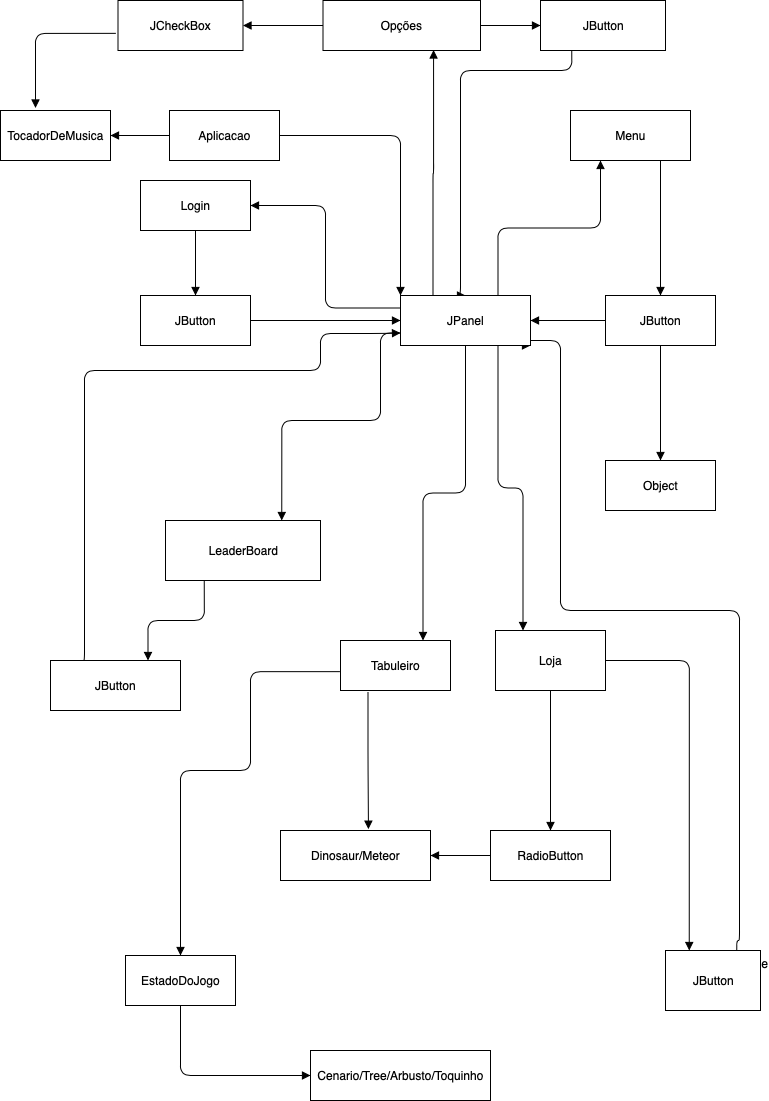

The diagram above was exported from draw.io. Its source (the exported page's mxGraphModel, read from the mxfile embedded in the PNG):
<mxGraphModel dx="678" dy="478" grid="1" gridSize="10" guides="1" tooltips="1" connect="1" arrows="1" fold="1" page="1" pageScale="1" pageWidth="827" pageHeight="1169" math="0" shadow="0">
  <root>
    <mxCell id="WIyWlLk6GJQsqaUBKTNV-0" />
    <mxCell id="WIyWlLk6GJQsqaUBKTNV-1" parent="WIyWlLk6GJQsqaUBKTNV-0" />
    <mxCell id="27EK5_90sogsvwf8IF-7-171" value="JCheckBox" style="html=1;fontSize=12;" vertex="1" parent="WIyWlLk6GJQsqaUBKTNV-1">
      <mxGeometry x="157.5" y="10" width="125" height="50" as="geometry" />
    </mxCell>
    <mxCell id="27EK5_90sogsvwf8IF-7-174" value="" style="endArrow=block;endFill=1;html=1;edgeStyle=orthogonalEdgeStyle;align=left;verticalAlign=top;fontSize=12;exitX=-0.017;exitY=0.657;exitDx=0;exitDy=0;exitPerimeter=0;entryX=0.5;entryY=0;entryDx=0;entryDy=0;" edge="1" parent="WIyWlLk6GJQsqaUBKTNV-1" source="27EK5_90sogsvwf8IF-7-171">
      <mxGeometry x="-1" relative="1" as="geometry">
        <mxPoint x="70" y="70" as="sourcePoint" />
        <mxPoint x="75" y="117.5" as="targetPoint" />
      </mxGeometry>
    </mxCell>
    <mxCell id="27EK5_90sogsvwf8IF-7-176" value="name" style="endArrow=block;endFill=1;html=1;edgeStyle=orthogonalEdgeStyle;align=left;verticalAlign=top;fontSize=12;exitX=0;exitY=0.5;exitDx=0;exitDy=0;entryX=1;entryY=0.5;entryDx=0;entryDy=0;" edge="1" parent="WIyWlLk6GJQsqaUBKTNV-1" source="27EK5_90sogsvwf8IF-7-191" target="27EK5_90sogsvwf8IF-7-171">
      <mxGeometry x="-1" relative="1" as="geometry">
        <mxPoint x="374.56500000000005" y="37.01999999999998" as="sourcePoint" />
        <mxPoint x="400" y="90" as="targetPoint" />
      </mxGeometry>
    </mxCell>
    <mxCell id="27EK5_90sogsvwf8IF-7-177" value="1" style="edgeLabel;resizable=0;html=1;align=left;verticalAlign=bottom;" connectable="0" vertex="1" parent="27EK5_90sogsvwf8IF-7-176">
      <mxGeometry x="-1" relative="1" as="geometry" />
    </mxCell>
    <mxCell id="27EK5_90sogsvwf8IF-7-178" value="TocadorDeMusica" style="html=1;fontSize=12;" vertex="1" parent="WIyWlLk6GJQsqaUBKTNV-1">
      <mxGeometry x="40" y="120" width="110" height="50" as="geometry" />
    </mxCell>
    <mxCell id="27EK5_90sogsvwf8IF-7-180" value="name" style="endArrow=block;endFill=1;html=1;edgeStyle=orthogonalEdgeStyle;align=left;verticalAlign=top;fontSize=12;entryX=1;entryY=0.5;entryDx=0;entryDy=0;exitX=0;exitY=0.5;exitDx=0;exitDy=0;" edge="1" parent="WIyWlLk6GJQsqaUBKTNV-1" target="27EK5_90sogsvwf8IF-7-178">
      <mxGeometry x="-1" relative="1" as="geometry">
        <mxPoint x="208.9999999999999" y="145" as="sourcePoint" />
        <mxPoint x="200" y="190" as="targetPoint" />
      </mxGeometry>
    </mxCell>
    <mxCell id="27EK5_90sogsvwf8IF-7-181" value="1" style="edgeLabel;resizable=0;html=1;align=left;verticalAlign=bottom;" connectable="0" vertex="1" parent="27EK5_90sogsvwf8IF-7-180">
      <mxGeometry x="-1" relative="1" as="geometry" />
    </mxCell>
    <mxCell id="27EK5_90sogsvwf8IF-7-186" value="Aplicacao" style="html=1;fontSize=12;" vertex="1" parent="WIyWlLk6GJQsqaUBKTNV-1">
      <mxGeometry x="209" y="120" width="110" height="50" as="geometry" />
    </mxCell>
    <mxCell id="27EK5_90sogsvwf8IF-7-187" value="" style="endArrow=block;endFill=1;html=1;edgeStyle=orthogonalEdgeStyle;align=left;verticalAlign=top;fontSize=12;entryX=0;entryY=0;entryDx=0;entryDy=0;exitX=1;exitY=0.5;exitDx=0;exitDy=0;" edge="1" parent="WIyWlLk6GJQsqaUBKTNV-1" source="27EK5_90sogsvwf8IF-7-186" target="27EK5_90sogsvwf8IF-7-240">
      <mxGeometry x="-1" relative="1" as="geometry">
        <mxPoint x="230" y="190" as="sourcePoint" />
        <mxPoint x="439.5" y="298.67999999999995" as="targetPoint" />
      </mxGeometry>
    </mxCell>
    <mxCell id="27EK5_90sogsvwf8IF-7-189" value="" style="endArrow=block;endFill=1;html=1;edgeStyle=orthogonalEdgeStyle;align=left;verticalAlign=top;fontSize=12;entryX=0.702;entryY=0.99;entryDx=0;entryDy=0;entryPerimeter=0;exitX=0.25;exitY=0;exitDx=0;exitDy=0;" edge="1" parent="WIyWlLk6GJQsqaUBKTNV-1" source="27EK5_90sogsvwf8IF-7-240" target="27EK5_90sogsvwf8IF-7-191">
      <mxGeometry x="-1" relative="1" as="geometry">
        <mxPoint x="471.1399999999999" y="300" as="sourcePoint" />
        <mxPoint x="471.135" y="59.51999999999998" as="targetPoint" />
      </mxGeometry>
    </mxCell>
    <mxCell id="27EK5_90sogsvwf8IF-7-191" value="Opções" style="html=1;fontSize=12;" vertex="1" parent="WIyWlLk6GJQsqaUBKTNV-1">
      <mxGeometry x="362.5" y="10" width="157.5" height="50" as="geometry" />
    </mxCell>
    <mxCell id="27EK5_90sogsvwf8IF-7-192" value="" style="endArrow=block;endFill=1;html=1;edgeStyle=orthogonalEdgeStyle;align=left;verticalAlign=top;fontSize=12;entryX=0;entryY=0.5;entryDx=0;entryDy=0;exitX=1;exitY=0.5;exitDx=0;exitDy=0;" edge="1" parent="WIyWlLk6GJQsqaUBKTNV-1" source="27EK5_90sogsvwf8IF-7-191" target="27EK5_90sogsvwf8IF-7-194">
      <mxGeometry x="-1" relative="1" as="geometry">
        <mxPoint x="490" y="110" as="sourcePoint" />
        <mxPoint x="580" y="30.000000000000057" as="targetPoint" />
        <Array as="points" />
      </mxGeometry>
    </mxCell>
    <mxCell id="27EK5_90sogsvwf8IF-7-194" value="JButton" style="html=1;fontSize=12;" vertex="1" parent="WIyWlLk6GJQsqaUBKTNV-1">
      <mxGeometry x="580" y="10" width="125" height="50" as="geometry" />
    </mxCell>
    <mxCell id="27EK5_90sogsvwf8IF-7-195" value="" style="endArrow=block;endFill=1;html=1;edgeStyle=orthogonalEdgeStyle;align=left;verticalAlign=top;fontSize=12;exitX=0.25;exitY=1;exitDx=0;exitDy=0;entryX=0.5;entryY=0;entryDx=0;entryDy=0;" edge="1" parent="WIyWlLk6GJQsqaUBKTNV-1" source="27EK5_90sogsvwf8IF-7-194" target="27EK5_90sogsvwf8IF-7-240">
      <mxGeometry x="-1" relative="1" as="geometry">
        <mxPoint x="520" y="100" as="sourcePoint" />
        <mxPoint x="497.8799999999999" y="297.8399999999999" as="targetPoint" />
        <Array as="points">
          <mxPoint x="611" y="80" />
          <mxPoint x="500" y="80" />
          <mxPoint x="500" y="305" />
        </Array>
      </mxGeometry>
    </mxCell>
    <mxCell id="27EK5_90sogsvwf8IF-7-197" value="" style="endArrow=block;endFill=1;html=1;edgeStyle=orthogonalEdgeStyle;align=left;verticalAlign=top;fontSize=12;exitX=0.5;exitY=1;exitDx=0;exitDy=0;entryX=0.5;entryY=0;entryDx=0;entryDy=0;" edge="1" parent="WIyWlLk6GJQsqaUBKTNV-1" source="27EK5_90sogsvwf8IF-7-201" target="27EK5_90sogsvwf8IF-7-237">
      <mxGeometry x="-1" relative="1" as="geometry">
        <mxPoint x="230" y="280" as="sourcePoint" />
        <mxPoint x="235" y="300" as="targetPoint" />
      </mxGeometry>
    </mxCell>
    <mxCell id="27EK5_90sogsvwf8IF-7-198" value="1" style="edgeLabel;resizable=0;html=1;align=left;verticalAlign=bottom;" connectable="0" vertex="1" parent="27EK5_90sogsvwf8IF-7-197">
      <mxGeometry x="-1" relative="1" as="geometry" />
    </mxCell>
    <mxCell id="27EK5_90sogsvwf8IF-7-199" value="" style="endArrow=block;endFill=1;html=1;edgeStyle=orthogonalEdgeStyle;align=left;verticalAlign=top;fontSize=12;entryX=1;entryY=0.5;entryDx=0;entryDy=0;exitX=0;exitY=0.25;exitDx=0;exitDy=0;" edge="1" parent="WIyWlLk6GJQsqaUBKTNV-1" source="27EK5_90sogsvwf8IF-7-240" target="27EK5_90sogsvwf8IF-7-201">
      <mxGeometry x="-1" relative="1" as="geometry">
        <mxPoint x="415" y="315" as="sourcePoint" />
        <mxPoint x="300" y="250" as="targetPoint" />
      </mxGeometry>
    </mxCell>
    <mxCell id="27EK5_90sogsvwf8IF-7-201" value="Login" style="html=1;fontSize=12;" vertex="1" parent="WIyWlLk6GJQsqaUBKTNV-1">
      <mxGeometry x="180" y="190" width="110" height="50" as="geometry" />
    </mxCell>
    <mxCell id="27EK5_90sogsvwf8IF-7-202" value="name" style="endArrow=block;endFill=1;html=1;edgeStyle=orthogonalEdgeStyle;align=left;verticalAlign=top;fontSize=12;exitX=0;exitY=0.5;exitDx=0;exitDy=0;entryX=1;entryY=0.5;entryDx=0;entryDy=0;" edge="1" parent="WIyWlLk6GJQsqaUBKTNV-1" source="27EK5_90sogsvwf8IF-7-238" target="27EK5_90sogsvwf8IF-7-240">
      <mxGeometry x="-1" relative="1" as="geometry">
        <mxPoint x="630" y="330" as="sourcePoint" />
        <mxPoint x="555" y="330" as="targetPoint" />
      </mxGeometry>
    </mxCell>
    <mxCell id="27EK5_90sogsvwf8IF-7-203" value="1" style="edgeLabel;resizable=0;html=1;align=left;verticalAlign=bottom;" connectable="0" vertex="1" parent="27EK5_90sogsvwf8IF-7-202">
      <mxGeometry x="-1" relative="1" as="geometry" />
    </mxCell>
    <mxCell id="27EK5_90sogsvwf8IF-7-204" value="" style="endArrow=block;endFill=1;html=1;edgeStyle=orthogonalEdgeStyle;align=left;verticalAlign=top;fontSize=12;exitX=0.5;exitY=1;exitDx=0;exitDy=0;entryX=0.5;entryY=0;entryDx=0;entryDy=0;" edge="1" parent="WIyWlLk6GJQsqaUBKTNV-1" source="27EK5_90sogsvwf8IF-7-238" target="27EK5_90sogsvwf8IF-7-239">
      <mxGeometry x="-1" relative="1" as="geometry">
        <mxPoint x="700" y="365" as="sourcePoint" />
        <mxPoint x="700" y="457.5" as="targetPoint" />
      </mxGeometry>
    </mxCell>
    <mxCell id="27EK5_90sogsvwf8IF-7-205" value="1" style="edgeLabel;resizable=0;html=1;align=left;verticalAlign=bottom;" connectable="0" vertex="1" parent="27EK5_90sogsvwf8IF-7-204">
      <mxGeometry x="-1" relative="1" as="geometry" />
    </mxCell>
    <mxCell id="27EK5_90sogsvwf8IF-7-206" value="" style="endArrow=block;endFill=1;html=1;edgeStyle=orthogonalEdgeStyle;align=left;verticalAlign=top;fontSize=12;exitX=0.75;exitY=1;exitDx=0;exitDy=0;entryX=0.5;entryY=0;entryDx=0;entryDy=0;" edge="1" parent="WIyWlLk6GJQsqaUBKTNV-1" source="27EK5_90sogsvwf8IF-7-236" target="27EK5_90sogsvwf8IF-7-238">
      <mxGeometry x="-1" relative="1" as="geometry">
        <mxPoint x="700" y="200" as="sourcePoint" />
        <mxPoint x="700" y="295" as="targetPoint" />
      </mxGeometry>
    </mxCell>
    <mxCell id="27EK5_90sogsvwf8IF-7-207" value="1" style="edgeLabel;resizable=0;html=1;align=left;verticalAlign=bottom;" connectable="0" vertex="1" parent="27EK5_90sogsvwf8IF-7-206">
      <mxGeometry x="-1" relative="1" as="geometry" />
    </mxCell>
    <mxCell id="27EK5_90sogsvwf8IF-7-208" value="name" style="endArrow=block;endFill=1;html=1;edgeStyle=orthogonalEdgeStyle;align=left;verticalAlign=top;fontSize=12;exitX=0.75;exitY=0;exitDx=0;exitDy=0;entryX=0.25;entryY=1;entryDx=0;entryDy=0;" edge="1" parent="WIyWlLk6GJQsqaUBKTNV-1" source="27EK5_90sogsvwf8IF-7-240" target="27EK5_90sogsvwf8IF-7-236">
      <mxGeometry x="-1" relative="1" as="geometry">
        <mxPoint x="520" y="300" as="sourcePoint" />
        <mxPoint x="630" y="170" as="targetPoint" />
      </mxGeometry>
    </mxCell>
    <mxCell id="27EK5_90sogsvwf8IF-7-210" value="name" style="endArrow=block;endFill=1;html=1;edgeStyle=orthogonalEdgeStyle;align=left;verticalAlign=top;fontSize=12;exitX=0.75;exitY=0;exitDx=0;exitDy=0;entryX=1;entryY=1;entryDx=0;entryDy=0;" edge="1" parent="WIyWlLk6GJQsqaUBKTNV-1" source="27EK5_90sogsvwf8IF-7-245" target="27EK5_90sogsvwf8IF-7-240">
      <mxGeometry x="-1" relative="1" as="geometry">
        <mxPoint x="778.75" y="940" as="sourcePoint" />
        <mxPoint x="555" y="350" as="targetPoint" />
        <Array as="points">
          <mxPoint x="779" y="950" />
          <mxPoint x="779" y="620" />
          <mxPoint x="600" y="620" />
          <mxPoint x="600" y="350" />
          <mxPoint x="550" y="350" />
        </Array>
      </mxGeometry>
    </mxCell>
    <mxCell id="27EK5_90sogsvwf8IF-7-212" value="" style="endArrow=block;endFill=1;html=1;edgeStyle=orthogonalEdgeStyle;align=left;verticalAlign=top;fontSize=12;exitX=0.75;exitY=1;exitDx=0;exitDy=0;entryX=0.25;entryY=0;entryDx=0;entryDy=0;" edge="1" parent="WIyWlLk6GJQsqaUBKTNV-1" source="27EK5_90sogsvwf8IF-7-240" target="27EK5_90sogsvwf8IF-7-249">
      <mxGeometry x="-1" relative="1" as="geometry">
        <mxPoint x="520" y="360" as="sourcePoint" />
        <mxPoint x="555" y="640" as="targetPoint" />
      </mxGeometry>
    </mxCell>
    <mxCell id="27EK5_90sogsvwf8IF-7-213" value="1" style="edgeLabel;resizable=0;html=1;align=left;verticalAlign=bottom;" connectable="0" vertex="1" parent="27EK5_90sogsvwf8IF-7-212">
      <mxGeometry x="-1" relative="1" as="geometry" />
    </mxCell>
    <mxCell id="27EK5_90sogsvwf8IF-7-214" value="" style="endArrow=block;endFill=1;html=1;edgeStyle=orthogonalEdgeStyle;align=left;verticalAlign=top;fontSize=12;exitX=0.5;exitY=1;exitDx=0;exitDy=0;entryX=0.75;entryY=0;entryDx=0;entryDy=0;" edge="1" parent="WIyWlLk6GJQsqaUBKTNV-1" source="27EK5_90sogsvwf8IF-7-240" target="27EK5_90sogsvwf8IF-7-250">
      <mxGeometry x="-1" relative="1" as="geometry">
        <mxPoint x="477.8599999999999" y="361.1399999999999" as="sourcePoint" />
        <mxPoint x="473.615" y="635.325" as="targetPoint" />
      </mxGeometry>
    </mxCell>
    <mxCell id="27EK5_90sogsvwf8IF-7-215" value="1" style="edgeLabel;resizable=0;html=1;align=left;verticalAlign=bottom;" connectable="0" vertex="1" parent="27EK5_90sogsvwf8IF-7-214">
      <mxGeometry x="-1" relative="1" as="geometry" />
    </mxCell>
    <mxCell id="27EK5_90sogsvwf8IF-7-216" value="" style="endArrow=block;endFill=1;html=1;edgeStyle=orthogonalEdgeStyle;align=left;verticalAlign=top;fontSize=12;exitX=0;exitY=0.75;exitDx=0;exitDy=0;entryX=0.75;entryY=0;entryDx=0;entryDy=0;" edge="1" parent="WIyWlLk6GJQsqaUBKTNV-1" source="27EK5_90sogsvwf8IF-7-240" target="27EK5_90sogsvwf8IF-7-243">
      <mxGeometry x="-1" relative="1" as="geometry">
        <mxPoint x="445.3799999999999" y="359.52" as="sourcePoint" />
        <mxPoint x="305" y="525" as="targetPoint" />
        <Array as="points">
          <mxPoint x="420" y="430" />
          <mxPoint x="321" y="430" />
        </Array>
      </mxGeometry>
    </mxCell>
    <mxCell id="27EK5_90sogsvwf8IF-7-217" value="1" style="edgeLabel;resizable=0;html=1;align=left;verticalAlign=bottom;" connectable="0" vertex="1" parent="27EK5_90sogsvwf8IF-7-216">
      <mxGeometry x="-1" relative="1" as="geometry" />
    </mxCell>
    <mxCell id="27EK5_90sogsvwf8IF-7-218" value="" style="endArrow=block;endFill=1;html=1;edgeStyle=orthogonalEdgeStyle;align=left;verticalAlign=top;fontSize=12;exitX=1;exitY=0.5;exitDx=0;exitDy=0;entryX=0;entryY=0.5;entryDx=0;entryDy=0;" edge="1" parent="WIyWlLk6GJQsqaUBKTNV-1" source="27EK5_90sogsvwf8IF-7-237" target="27EK5_90sogsvwf8IF-7-240">
      <mxGeometry x="-1" relative="1" as="geometry">
        <mxPoint x="305" y="330" as="sourcePoint" />
        <mxPoint x="415" y="330" as="targetPoint" />
      </mxGeometry>
    </mxCell>
    <mxCell id="27EK5_90sogsvwf8IF-7-220" value="" style="endArrow=block;endFill=1;html=1;edgeStyle=orthogonalEdgeStyle;align=left;verticalAlign=top;fontSize=12;exitX=0.25;exitY=1;exitDx=0;exitDy=0;entryX=0.75;entryY=0;entryDx=0;entryDy=0;" edge="1" parent="WIyWlLk6GJQsqaUBKTNV-1" source="27EK5_90sogsvwf8IF-7-243" target="27EK5_90sogsvwf8IF-7-244">
      <mxGeometry x="-1" relative="1" as="geometry">
        <mxPoint x="235" y="585" as="sourcePoint" />
        <mxPoint x="235.42000000000007" y="659.46" as="targetPoint" />
      </mxGeometry>
    </mxCell>
    <mxCell id="27EK5_90sogsvwf8IF-7-221" value="1" style="edgeLabel;resizable=0;html=1;align=left;verticalAlign=bottom;" connectable="0" vertex="1" parent="27EK5_90sogsvwf8IF-7-220">
      <mxGeometry x="-1" relative="1" as="geometry" />
    </mxCell>
    <mxCell id="27EK5_90sogsvwf8IF-7-222" value="name" style="endArrow=block;endFill=1;html=1;edgeStyle=orthogonalEdgeStyle;align=left;verticalAlign=top;fontSize=12;exitX=0.25;exitY=0;exitDx=0;exitDy=0;entryX=0;entryY=0.75;entryDx=0;entryDy=0;" edge="1" parent="WIyWlLk6GJQsqaUBKTNV-1" source="27EK5_90sogsvwf8IF-7-244" target="27EK5_90sogsvwf8IF-7-240">
      <mxGeometry x="-1" relative="1" as="geometry">
        <mxPoint x="124" y="660" as="sourcePoint" />
        <mxPoint x="415" y="345" as="targetPoint" />
        <Array as="points">
          <mxPoint x="124" y="670" />
          <mxPoint x="124" y="380" />
          <mxPoint x="360" y="380" />
          <mxPoint x="360" y="343" />
          <mxPoint x="420" y="343" />
        </Array>
      </mxGeometry>
    </mxCell>
    <mxCell id="27EK5_90sogsvwf8IF-7-224" value="" style="endArrow=block;endFill=1;html=1;edgeStyle=orthogonalEdgeStyle;align=left;verticalAlign=top;fontSize=12;exitX=0.25;exitY=1;exitDx=0;exitDy=0;entryX=0.586;entryY=-0.027;entryDx=0;entryDy=0;entryPerimeter=0;" edge="1" parent="WIyWlLk6GJQsqaUBKTNV-1" source="27EK5_90sogsvwf8IF-7-250" target="27EK5_90sogsvwf8IF-7-251">
      <mxGeometry x="-1" relative="1" as="geometry">
        <mxPoint x="412.8599999999999" y="700.3249999999998" as="sourcePoint" />
        <mxPoint x="432" y="830" as="targetPoint" />
      </mxGeometry>
    </mxCell>
    <mxCell id="27EK5_90sogsvwf8IF-7-225" value="1" style="edgeLabel;resizable=0;html=1;align=left;verticalAlign=bottom;" connectable="0" vertex="1" parent="27EK5_90sogsvwf8IF-7-224">
      <mxGeometry x="-1" relative="1" as="geometry" />
    </mxCell>
    <mxCell id="27EK5_90sogsvwf8IF-7-226" value="" style="endArrow=block;endFill=1;html=1;edgeStyle=orthogonalEdgeStyle;align=left;verticalAlign=top;fontSize=12;exitX=0.5;exitY=1;exitDx=0;exitDy=0;entryX=0.5;entryY=0;entryDx=0;entryDy=0;" edge="1" parent="WIyWlLk6GJQsqaUBKTNV-1" target="27EK5_90sogsvwf8IF-7-246">
      <mxGeometry x="-1" relative="1" as="geometry">
        <mxPoint x="590" y="700" as="sourcePoint" />
        <mxPoint x="590" y="840" as="targetPoint" />
      </mxGeometry>
    </mxCell>
    <mxCell id="27EK5_90sogsvwf8IF-7-227" value="1" style="edgeLabel;resizable=0;html=1;align=left;verticalAlign=bottom;" connectable="0" vertex="1" parent="27EK5_90sogsvwf8IF-7-226">
      <mxGeometry x="-1" relative="1" as="geometry" />
    </mxCell>
    <mxCell id="27EK5_90sogsvwf8IF-7-228" value="" style="endArrow=block;endFill=1;html=1;edgeStyle=orthogonalEdgeStyle;align=left;verticalAlign=top;fontSize=12;exitX=1;exitY=0.5;exitDx=0;exitDy=0;entryX=0.25;entryY=0;entryDx=0;entryDy=0;" edge="1" parent="WIyWlLk6GJQsqaUBKTNV-1" source="27EK5_90sogsvwf8IF-7-249" target="27EK5_90sogsvwf8IF-7-245">
      <mxGeometry x="-1" relative="1" as="geometry">
        <mxPoint x="660" y="670" as="sourcePoint" />
        <mxPoint x="706.25" y="940" as="targetPoint" />
      </mxGeometry>
    </mxCell>
    <mxCell id="27EK5_90sogsvwf8IF-7-230" value="name" style="endArrow=block;endFill=1;html=1;edgeStyle=orthogonalEdgeStyle;align=left;verticalAlign=top;fontSize=12;exitX=0;exitY=0.5;exitDx=0;exitDy=0;entryX=1;entryY=0.5;entryDx=0;entryDy=0;" edge="1" parent="WIyWlLk6GJQsqaUBKTNV-1" source="27EK5_90sogsvwf8IF-7-246" target="27EK5_90sogsvwf8IF-7-251">
      <mxGeometry x="-1" relative="1" as="geometry">
        <mxPoint x="520" y="865" as="sourcePoint" />
        <mxPoint x="466" y="865" as="targetPoint" />
      </mxGeometry>
    </mxCell>
    <mxCell id="27EK5_90sogsvwf8IF-7-231" value="1" style="edgeLabel;resizable=0;html=1;align=left;verticalAlign=bottom;" connectable="0" vertex="1" parent="27EK5_90sogsvwf8IF-7-230">
      <mxGeometry x="-1" relative="1" as="geometry" />
    </mxCell>
    <mxCell id="27EK5_90sogsvwf8IF-7-232" value="name" style="endArrow=block;endFill=1;html=1;edgeStyle=orthogonalEdgeStyle;align=left;verticalAlign=top;fontSize=12;exitX=-0.005;exitY=0.623;exitDx=0;exitDy=0;exitPerimeter=0;entryX=0.5;entryY=0;entryDx=0;entryDy=0;" edge="1" parent="WIyWlLk6GJQsqaUBKTNV-1" source="27EK5_90sogsvwf8IF-7-250" target="27EK5_90sogsvwf8IF-7-252">
      <mxGeometry x="-1" relative="1" as="geometry">
        <mxPoint x="369.9399999999998" y="700" as="sourcePoint" />
        <mxPoint x="219.5" y="958.6500000000001" as="targetPoint" />
        <Array as="points">
          <mxPoint x="290" y="681" />
          <mxPoint x="290" y="780" />
          <mxPoint x="220" y="780" />
        </Array>
      </mxGeometry>
    </mxCell>
    <mxCell id="27EK5_90sogsvwf8IF-7-233" value="1" style="edgeLabel;resizable=0;html=1;align=left;verticalAlign=bottom;" connectable="0" vertex="1" parent="27EK5_90sogsvwf8IF-7-232">
      <mxGeometry x="-1" relative="1" as="geometry" />
    </mxCell>
    <mxCell id="27EK5_90sogsvwf8IF-7-234" value="" style="endArrow=block;endFill=1;html=1;edgeStyle=orthogonalEdgeStyle;align=left;verticalAlign=top;fontSize=12;entryX=0;entryY=0.5;entryDx=0;entryDy=0;exitX=0.5;exitY=1;exitDx=0;exitDy=0;" edge="1" parent="WIyWlLk6GJQsqaUBKTNV-1" source="27EK5_90sogsvwf8IF-7-252" target="27EK5_90sogsvwf8IF-7-253">
      <mxGeometry x="-1" relative="1" as="geometry">
        <mxPoint x="230" y="1010" as="sourcePoint" />
        <mxPoint x="300" y="1090" as="targetPoint" />
      </mxGeometry>
    </mxCell>
    <mxCell id="27EK5_90sogsvwf8IF-7-235" value="1" style="edgeLabel;resizable=0;html=1;align=left;verticalAlign=bottom;" connectable="0" vertex="1" parent="27EK5_90sogsvwf8IF-7-234">
      <mxGeometry x="-1" relative="1" as="geometry" />
    </mxCell>
    <mxCell id="27EK5_90sogsvwf8IF-7-236" value="Menu" style="html=1;fontSize=12;" vertex="1" parent="WIyWlLk6GJQsqaUBKTNV-1">
      <mxGeometry x="610" y="120" width="120" height="50" as="geometry" />
    </mxCell>
    <mxCell id="27EK5_90sogsvwf8IF-7-237" value="JButton" style="html=1;fontSize=12;" vertex="1" parent="WIyWlLk6GJQsqaUBKTNV-1">
      <mxGeometry x="180" y="305" width="110" height="50" as="geometry" />
    </mxCell>
    <mxCell id="27EK5_90sogsvwf8IF-7-238" value="JButton" style="html=1;fontSize=12;" vertex="1" parent="WIyWlLk6GJQsqaUBKTNV-1">
      <mxGeometry x="645" y="305" width="110" height="50" as="geometry" />
    </mxCell>
    <mxCell id="27EK5_90sogsvwf8IF-7-239" value="Object" style="html=1;fontSize=12;" vertex="1" parent="WIyWlLk6GJQsqaUBKTNV-1">
      <mxGeometry x="645" y="470" width="110" height="50" as="geometry" />
    </mxCell>
    <mxCell id="27EK5_90sogsvwf8IF-7-240" value="JPanel" style="html=1;fontSize=12;" vertex="1" parent="WIyWlLk6GJQsqaUBKTNV-1">
      <mxGeometry x="440" y="305" width="130" height="50" as="geometry" />
    </mxCell>
    <mxCell id="27EK5_90sogsvwf8IF-7-243" value="LeaderBoard" style="html=1;fontSize=12;" vertex="1" parent="WIyWlLk6GJQsqaUBKTNV-1">
      <mxGeometry x="205" y="530" width="155" height="60" as="geometry" />
    </mxCell>
    <mxCell id="27EK5_90sogsvwf8IF-7-244" value="JButton" style="html=1;fontSize=12;" vertex="1" parent="WIyWlLk6GJQsqaUBKTNV-1">
      <mxGeometry x="90" y="670" width="130" height="50" as="geometry" />
    </mxCell>
    <mxCell id="27EK5_90sogsvwf8IF-7-245" value="JButton" style="html=1;fontSize=12;" vertex="1" parent="WIyWlLk6GJQsqaUBKTNV-1">
      <mxGeometry x="705" y="960" width="95" height="60" as="geometry" />
    </mxCell>
    <mxCell id="27EK5_90sogsvwf8IF-7-246" value="RadioButton" style="html=1;fontSize=12;" vertex="1" parent="WIyWlLk6GJQsqaUBKTNV-1">
      <mxGeometry x="530" y="840" width="120" height="50" as="geometry" />
    </mxCell>
    <mxCell id="27EK5_90sogsvwf8IF-7-249" value="Loja" style="html=1;fontSize=12;" vertex="1" parent="WIyWlLk6GJQsqaUBKTNV-1">
      <mxGeometry x="535" y="640" width="110" height="60" as="geometry" />
    </mxCell>
    <mxCell id="27EK5_90sogsvwf8IF-7-250" value="Tabuleiro" style="html=1;fontSize=12;" vertex="1" parent="WIyWlLk6GJQsqaUBKTNV-1">
      <mxGeometry x="380" y="650" width="110" height="50" as="geometry" />
    </mxCell>
    <mxCell id="27EK5_90sogsvwf8IF-7-251" value="Dinosaur/Meteor" style="html=1;fontSize=12;" vertex="1" parent="WIyWlLk6GJQsqaUBKTNV-1">
      <mxGeometry x="320" y="840" width="150" height="50" as="geometry" />
    </mxCell>
    <mxCell id="27EK5_90sogsvwf8IF-7-252" value="EstadoDoJogo" style="html=1;fontSize=12;" vertex="1" parent="WIyWlLk6GJQsqaUBKTNV-1">
      <mxGeometry x="165" y="965" width="110" height="50" as="geometry" />
    </mxCell>
    <mxCell id="27EK5_90sogsvwf8IF-7-253" value="Cenario/Tree/Arbusto/Toquinho" style="html=1;fontSize=12;" vertex="1" parent="WIyWlLk6GJQsqaUBKTNV-1">
      <mxGeometry x="350" y="1060" width="180" height="50" as="geometry" />
    </mxCell>
  </root>
</mxGraphModel>